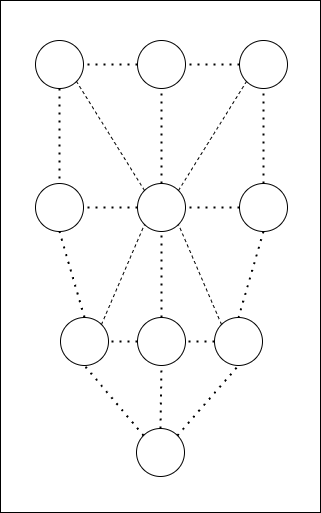

The diagram above was exported from draw.io. Its source (the exported page's mxGraphModel, read from the mxfile embedded in the PNG):
<mxGraphModel dx="1083" dy="1228" grid="0" gridSize="10" guides="1" tooltips="1" connect="1" arrows="1" fold="1" page="0" pageScale="1" pageWidth="827" pageHeight="1169" math="0" shadow="0">
  <root>
    <mxCell id="A1Ch4raG0RIwL0r7obOS-0" />
    <mxCell id="A1Ch4raG0RIwL0r7obOS-1" parent="A1Ch4raG0RIwL0r7obOS-0" />
    <mxCell id="A1Ch4raG0RIwL0r7obOS-2" value="" style="rounded=0;whiteSpace=wrap;html=1;" vertex="1" parent="A1Ch4raG0RIwL0r7obOS-1">
      <mxGeometry x="-79" y="-56" width="320" height="512" as="geometry" />
    </mxCell>
    <mxCell id="A1Ch4raG0RIwL0r7obOS-3" value="" style="ellipse;whiteSpace=wrap;html=1;aspect=fixed;" vertex="1" parent="A1Ch4raG0RIwL0r7obOS-1">
      <mxGeometry x="160" y="-16" width="48" height="48" as="geometry" />
    </mxCell>
    <mxCell id="A1Ch4raG0RIwL0r7obOS-4" value="" style="ellipse;whiteSpace=wrap;html=1;aspect=fixed;" vertex="1" parent="A1Ch4raG0RIwL0r7obOS-1">
      <mxGeometry x="58" y="-16" width="48" height="48" as="geometry" />
    </mxCell>
    <mxCell id="A1Ch4raG0RIwL0r7obOS-5" value="" style="ellipse;whiteSpace=wrap;html=1;aspect=fixed;" vertex="1" parent="A1Ch4raG0RIwL0r7obOS-1">
      <mxGeometry x="-44" y="-16" width="48" height="48" as="geometry" />
    </mxCell>
    <mxCell id="A1Ch4raG0RIwL0r7obOS-6" value="" style="ellipse;whiteSpace=wrap;html=1;aspect=fixed;" vertex="1" parent="A1Ch4raG0RIwL0r7obOS-1">
      <mxGeometry x="57" y="372" width="48" height="48" as="geometry" />
    </mxCell>
    <mxCell id="A1Ch4raG0RIwL0r7obOS-7" value="" style="ellipse;whiteSpace=wrap;html=1;aspect=fixed;" vertex="1" parent="A1Ch4raG0RIwL0r7obOS-1">
      <mxGeometry x="-44" y="127" width="48" height="48" as="geometry" />
    </mxCell>
    <mxCell id="A1Ch4raG0RIwL0r7obOS-8" value="" style="ellipse;whiteSpace=wrap;html=1;aspect=fixed;" vertex="1" parent="A1Ch4raG0RIwL0r7obOS-1">
      <mxGeometry x="58" y="127" width="48" height="48" as="geometry" />
    </mxCell>
    <mxCell id="A1Ch4raG0RIwL0r7obOS-9" value="" style="ellipse;whiteSpace=wrap;html=1;aspect=fixed;" vertex="1" parent="A1Ch4raG0RIwL0r7obOS-1">
      <mxGeometry x="160" y="127" width="48" height="48" as="geometry" />
    </mxCell>
    <mxCell id="A1Ch4raG0RIwL0r7obOS-10" value="" style="ellipse;whiteSpace=wrap;html=1;aspect=fixed;" vertex="1" parent="A1Ch4raG0RIwL0r7obOS-1">
      <mxGeometry x="-19" y="261" width="48" height="48" as="geometry" />
    </mxCell>
    <mxCell id="A1Ch4raG0RIwL0r7obOS-11" value="" style="ellipse;whiteSpace=wrap;html=1;aspect=fixed;" vertex="1" parent="A1Ch4raG0RIwL0r7obOS-1">
      <mxGeometry x="58" y="261" width="48" height="48" as="geometry" />
    </mxCell>
    <mxCell id="A1Ch4raG0RIwL0r7obOS-19" value="" style="ellipse;whiteSpace=wrap;html=1;aspect=fixed;" vertex="1" parent="A1Ch4raG0RIwL0r7obOS-1">
      <mxGeometry x="135" y="261" width="48" height="48" as="geometry" />
    </mxCell>
    <mxCell id="HtSYxNhX-nnO9po4K-U5-0" value="" style="endArrow=none;dashed=1;html=1;dashPattern=1 3;strokeWidth=2;rounded=0;exitX=0;exitY=0.5;exitDx=0;exitDy=0;entryX=1;entryY=0.5;entryDx=0;entryDy=0;" edge="1" parent="A1Ch4raG0RIwL0r7obOS-1" source="A1Ch4raG0RIwL0r7obOS-4" target="A1Ch4raG0RIwL0r7obOS-5">
      <mxGeometry width="50" height="50" relative="1" as="geometry">
        <mxPoint x="57" y="79" as="sourcePoint" />
        <mxPoint x="3" y="79" as="targetPoint" />
      </mxGeometry>
    </mxCell>
    <mxCell id="HtSYxNhX-nnO9po4K-U5-1" value="" style="endArrow=none;dashed=1;html=1;dashPattern=1 3;strokeWidth=2;rounded=0;exitX=0;exitY=0.5;exitDx=0;exitDy=0;entryX=1;entryY=0.5;entryDx=0;entryDy=0;" edge="1" parent="A1Ch4raG0RIwL0r7obOS-1" source="A1Ch4raG0RIwL0r7obOS-3" target="A1Ch4raG0RIwL0r7obOS-4">
      <mxGeometry width="50" height="50" relative="1" as="geometry">
        <mxPoint x="68" y="18" as="sourcePoint" />
        <mxPoint x="14" y="18" as="targetPoint" />
      </mxGeometry>
    </mxCell>
    <mxCell id="HtSYxNhX-nnO9po4K-U5-2" value="" style="endArrow=none;dashed=1;html=1;dashPattern=1 3;strokeWidth=2;rounded=0;exitX=0;exitY=0.5;exitDx=0;exitDy=0;entryX=1;entryY=0.5;entryDx=0;entryDy=0;" edge="1" parent="A1Ch4raG0RIwL0r7obOS-1" source="A1Ch4raG0RIwL0r7obOS-8" target="A1Ch4raG0RIwL0r7obOS-7">
      <mxGeometry width="50" height="50" relative="1" as="geometry">
        <mxPoint x="78" y="65" as="sourcePoint" />
        <mxPoint x="24" y="65" as="targetPoint" />
      </mxGeometry>
    </mxCell>
    <mxCell id="HtSYxNhX-nnO9po4K-U5-3" value="" style="endArrow=none;dashed=1;html=1;dashPattern=1 3;strokeWidth=2;rounded=0;exitX=0;exitY=0.5;exitDx=0;exitDy=0;entryX=1;entryY=0.5;entryDx=0;entryDy=0;" edge="1" parent="A1Ch4raG0RIwL0r7obOS-1" source="A1Ch4raG0RIwL0r7obOS-9" target="A1Ch4raG0RIwL0r7obOS-8">
      <mxGeometry width="50" height="50" relative="1" as="geometry">
        <mxPoint x="88" y="75" as="sourcePoint" />
        <mxPoint x="34" y="75" as="targetPoint" />
      </mxGeometry>
    </mxCell>
    <mxCell id="HtSYxNhX-nnO9po4K-U5-4" value="" style="endArrow=none;dashed=1;html=1;dashPattern=1 3;strokeWidth=2;rounded=0;exitX=0;exitY=0.5;exitDx=0;exitDy=0;entryX=1;entryY=0.5;entryDx=0;entryDy=0;" edge="1" parent="A1Ch4raG0RIwL0r7obOS-1" source="A1Ch4raG0RIwL0r7obOS-11" target="A1Ch4raG0RIwL0r7obOS-10">
      <mxGeometry width="50" height="50" relative="1" as="geometry">
        <mxPoint x="98" y="85" as="sourcePoint" />
        <mxPoint x="44" y="85" as="targetPoint" />
      </mxGeometry>
    </mxCell>
    <mxCell id="HtSYxNhX-nnO9po4K-U5-5" value="" style="endArrow=none;dashed=1;html=1;dashPattern=1 3;strokeWidth=2;rounded=0;exitX=0;exitY=0.5;exitDx=0;exitDy=0;entryX=1;entryY=0.5;entryDx=0;entryDy=0;" edge="1" parent="A1Ch4raG0RIwL0r7obOS-1" source="A1Ch4raG0RIwL0r7obOS-19" target="A1Ch4raG0RIwL0r7obOS-11">
      <mxGeometry width="50" height="50" relative="1" as="geometry">
        <mxPoint x="108" y="95" as="sourcePoint" />
        <mxPoint x="54" y="95" as="targetPoint" />
      </mxGeometry>
    </mxCell>
    <mxCell id="HtSYxNhX-nnO9po4K-U5-6" value="" style="endArrow=none;dashed=1;html=1;dashPattern=1 3;strokeWidth=2;rounded=0;exitX=0.5;exitY=0;exitDx=0;exitDy=0;entryX=0.5;entryY=1;entryDx=0;entryDy=0;" edge="1" parent="A1Ch4raG0RIwL0r7obOS-1" source="A1Ch4raG0RIwL0r7obOS-9" target="A1Ch4raG0RIwL0r7obOS-3">
      <mxGeometry width="50" height="50" relative="1" as="geometry">
        <mxPoint x="118" y="105" as="sourcePoint" />
        <mxPoint x="64" y="105" as="targetPoint" />
      </mxGeometry>
    </mxCell>
    <mxCell id="HtSYxNhX-nnO9po4K-U5-7" value="" style="endArrow=none;dashed=1;html=1;dashPattern=1 3;strokeWidth=2;rounded=0;exitX=0.5;exitY=0;exitDx=0;exitDy=0;entryX=0.5;entryY=1;entryDx=0;entryDy=0;" edge="1" parent="A1Ch4raG0RIwL0r7obOS-1" source="A1Ch4raG0RIwL0r7obOS-8" target="A1Ch4raG0RIwL0r7obOS-4">
      <mxGeometry width="50" height="50" relative="1" as="geometry">
        <mxPoint x="128" y="115" as="sourcePoint" />
        <mxPoint x="74" y="115" as="targetPoint" />
      </mxGeometry>
    </mxCell>
    <mxCell id="HtSYxNhX-nnO9po4K-U5-8" value="" style="endArrow=none;dashed=1;html=1;dashPattern=1 3;strokeWidth=2;rounded=0;exitX=0.5;exitY=1;exitDx=0;exitDy=0;entryX=0.5;entryY=0;entryDx=0;entryDy=0;" edge="1" parent="A1Ch4raG0RIwL0r7obOS-1" source="A1Ch4raG0RIwL0r7obOS-5" target="A1Ch4raG0RIwL0r7obOS-7">
      <mxGeometry width="50" height="50" relative="1" as="geometry">
        <mxPoint x="138" y="125" as="sourcePoint" />
        <mxPoint x="84" y="125" as="targetPoint" />
      </mxGeometry>
    </mxCell>
    <mxCell id="HtSYxNhX-nnO9po4K-U5-9" value="" style="endArrow=none;dashed=1;html=1;dashPattern=1 3;strokeWidth=2;rounded=0;exitX=0.5;exitY=1;exitDx=0;exitDy=0;entryX=0.5;entryY=0;entryDx=0;entryDy=0;" edge="1" parent="A1Ch4raG0RIwL0r7obOS-1" source="A1Ch4raG0RIwL0r7obOS-9" target="A1Ch4raG0RIwL0r7obOS-19">
      <mxGeometry width="50" height="50" relative="1" as="geometry">
        <mxPoint x="148" y="135" as="sourcePoint" />
        <mxPoint x="94" y="135" as="targetPoint" />
      </mxGeometry>
    </mxCell>
    <mxCell id="HtSYxNhX-nnO9po4K-U5-10" value="" style="endArrow=none;dashed=1;html=1;dashPattern=1 3;strokeWidth=2;rounded=0;exitX=0.5;exitY=0;exitDx=0;exitDy=0;entryX=0.5;entryY=1;entryDx=0;entryDy=0;" edge="1" parent="A1Ch4raG0RIwL0r7obOS-1" source="A1Ch4raG0RIwL0r7obOS-11" target="A1Ch4raG0RIwL0r7obOS-8">
      <mxGeometry width="50" height="50" relative="1" as="geometry">
        <mxPoint x="158" y="145" as="sourcePoint" />
        <mxPoint x="104" y="145" as="targetPoint" />
      </mxGeometry>
    </mxCell>
    <mxCell id="HtSYxNhX-nnO9po4K-U5-11" value="" style="endArrow=none;dashed=1;html=1;dashPattern=1 3;strokeWidth=2;rounded=0;exitX=0.5;exitY=0;exitDx=0;exitDy=0;entryX=0.5;entryY=1;entryDx=0;entryDy=0;" edge="1" parent="A1Ch4raG0RIwL0r7obOS-1" source="A1Ch4raG0RIwL0r7obOS-10" target="A1Ch4raG0RIwL0r7obOS-7">
      <mxGeometry width="50" height="50" relative="1" as="geometry">
        <mxPoint x="167" y="171" as="sourcePoint" />
        <mxPoint x="113" y="171" as="targetPoint" />
      </mxGeometry>
    </mxCell>
    <mxCell id="HtSYxNhX-nnO9po4K-U5-12" value="" style="endArrow=none;dashed=1;html=1;dashPattern=1 3;strokeWidth=2;rounded=0;exitX=0.5;exitY=0;exitDx=0;exitDy=0;entryX=0.5;entryY=1;entryDx=0;entryDy=0;" edge="1" parent="A1Ch4raG0RIwL0r7obOS-1" source="A1Ch4raG0RIwL0r7obOS-6" target="A1Ch4raG0RIwL0r7obOS-11">
      <mxGeometry width="50" height="50" relative="1" as="geometry">
        <mxPoint x="178" y="165" as="sourcePoint" />
        <mxPoint x="124" y="165" as="targetPoint" />
      </mxGeometry>
    </mxCell>
    <mxCell id="HtSYxNhX-nnO9po4K-U5-13" value="" style="endArrow=none;dashed=1;html=1;dashPattern=1 3;strokeWidth=2;rounded=0;exitX=1;exitY=0;exitDx=0;exitDy=0;entryX=0.5;entryY=1;entryDx=0;entryDy=0;" edge="1" parent="A1Ch4raG0RIwL0r7obOS-1" source="A1Ch4raG0RIwL0r7obOS-6" target="A1Ch4raG0RIwL0r7obOS-19">
      <mxGeometry width="50" height="50" relative="1" as="geometry">
        <mxPoint x="91" y="382" as="sourcePoint" />
        <mxPoint x="92" y="319" as="targetPoint" />
      </mxGeometry>
    </mxCell>
    <mxCell id="HtSYxNhX-nnO9po4K-U5-14" value="" style="endArrow=none;dashed=1;html=1;dashPattern=1 3;strokeWidth=2;rounded=0;exitX=0;exitY=0;exitDx=0;exitDy=0;entryX=0.5;entryY=1;entryDx=0;entryDy=0;" edge="1" parent="A1Ch4raG0RIwL0r7obOS-1" source="A1Ch4raG0RIwL0r7obOS-6" target="A1Ch4raG0RIwL0r7obOS-10">
      <mxGeometry width="50" height="50" relative="1" as="geometry">
        <mxPoint x="101" y="392" as="sourcePoint" />
        <mxPoint x="102" y="329" as="targetPoint" />
      </mxGeometry>
    </mxCell>
    <mxCell id="xmyoEYtRKpw83VLZPGD8-0" value="" style="endArrow=none;dashed=1;html=1;rounded=0;entryX=0;entryY=1;entryDx=0;entryDy=0;exitX=1;exitY=0;exitDx=0;exitDy=0;" edge="1" parent="A1Ch4raG0RIwL0r7obOS-1" source="A1Ch4raG0RIwL0r7obOS-8" target="A1Ch4raG0RIwL0r7obOS-3">
      <mxGeometry width="50" height="50" relative="1" as="geometry">
        <mxPoint x="103" y="238" as="sourcePoint" />
        <mxPoint x="153" y="188" as="targetPoint" />
      </mxGeometry>
    </mxCell>
    <mxCell id="xmyoEYtRKpw83VLZPGD8-1" value="" style="endArrow=none;dashed=1;html=1;rounded=0;entryX=1;entryY=1;entryDx=0;entryDy=0;exitX=0;exitY=0;exitDx=0;exitDy=0;" edge="1" parent="A1Ch4raG0RIwL0r7obOS-1" source="A1Ch4raG0RIwL0r7obOS-19" target="A1Ch4raG0RIwL0r7obOS-8">
      <mxGeometry width="50" height="50" relative="1" as="geometry">
        <mxPoint x="113" y="248" as="sourcePoint" />
        <mxPoint x="163" y="198" as="targetPoint" />
      </mxGeometry>
    </mxCell>
    <mxCell id="xmyoEYtRKpw83VLZPGD8-2" value="" style="endArrow=none;dashed=1;html=1;rounded=0;entryX=0;entryY=1;entryDx=0;entryDy=0;exitX=1;exitY=0;exitDx=0;exitDy=0;" edge="1" parent="A1Ch4raG0RIwL0r7obOS-1" source="A1Ch4raG0RIwL0r7obOS-10" target="A1Ch4raG0RIwL0r7obOS-8">
      <mxGeometry width="50" height="50" relative="1" as="geometry">
        <mxPoint x="123" y="258" as="sourcePoint" />
        <mxPoint x="173" y="208" as="targetPoint" />
      </mxGeometry>
    </mxCell>
    <mxCell id="xmyoEYtRKpw83VLZPGD8-3" value="" style="endArrow=none;dashed=1;html=1;rounded=0;entryX=1;entryY=1;entryDx=0;entryDy=0;exitX=0;exitY=0;exitDx=0;exitDy=0;" edge="1" parent="A1Ch4raG0RIwL0r7obOS-1" source="A1Ch4raG0RIwL0r7obOS-8" target="A1Ch4raG0RIwL0r7obOS-5">
      <mxGeometry width="50" height="50" relative="1" as="geometry">
        <mxPoint x="133" y="268" as="sourcePoint" />
        <mxPoint x="183" y="218" as="targetPoint" />
      </mxGeometry>
    </mxCell>
  </root>
</mxGraphModel>